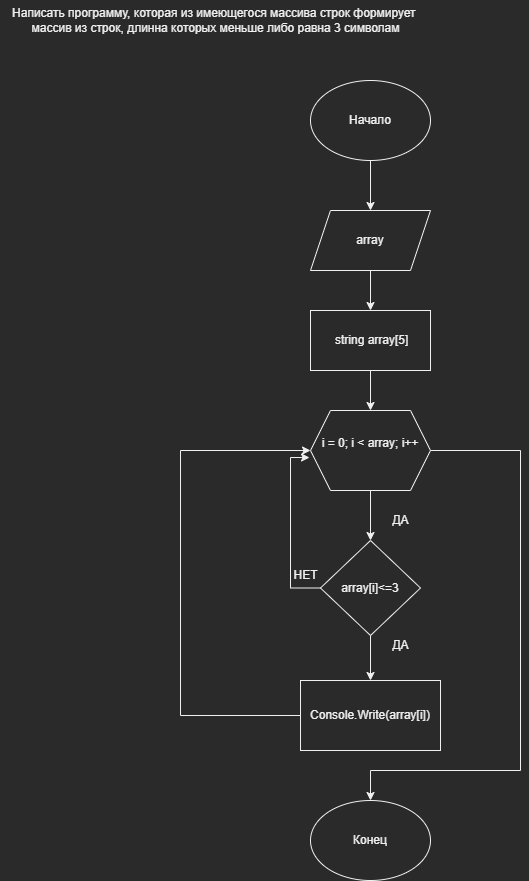

The diagram above was exported from draw.io. Its source (the exported page's mxGraphModel, read from the mxfile embedded in the PNG):
<mxGraphModel dx="1038" dy="641" grid="1" gridSize="10" guides="1" tooltips="1" connect="1" arrows="1" fold="1" page="1" pageScale="1" pageWidth="827" pageHeight="1169" math="0" shadow="0">
  <root>
    <mxCell id="0" />
    <mxCell id="1" parent="0" />
    <mxCell id="J9E9H0dvgVHKW9ZVsUah-1" style="edgeStyle=orthogonalEdgeStyle;rounded=0;orthogonalLoop=1;jettySize=auto;html=1;entryX=0.5;entryY=0;entryDx=0;entryDy=0;" parent="1" source="J9E9H0dvgVHKW9ZVsUah-2" target="J9E9H0dvgVHKW9ZVsUah-4" edge="1">
      <mxGeometry relative="1" as="geometry" />
    </mxCell>
    <mxCell id="J9E9H0dvgVHKW9ZVsUah-2" value="Начало" style="ellipse;whiteSpace=wrap;html=1;" parent="1" vertex="1">
      <mxGeometry x="340" y="90" width="120" height="80" as="geometry" />
    </mxCell>
    <mxCell id="J9E9H0dvgVHKW9ZVsUah-3" style="edgeStyle=orthogonalEdgeStyle;rounded=0;orthogonalLoop=1;jettySize=auto;html=1;entryX=0.5;entryY=0;entryDx=0;entryDy=0;" parent="1" source="J9E9H0dvgVHKW9ZVsUah-4" target="J9E9H0dvgVHKW9ZVsUah-6" edge="1">
      <mxGeometry relative="1" as="geometry">
        <mxPoint x="400" y="310" as="targetPoint" />
      </mxGeometry>
    </mxCell>
    <mxCell id="J9E9H0dvgVHKW9ZVsUah-4" value="array" style="shape=parallelogram;perimeter=parallelogramPerimeter;whiteSpace=wrap;html=1;fixedSize=1;" parent="1" vertex="1">
      <mxGeometry x="340" y="220" width="120" height="60" as="geometry" />
    </mxCell>
    <mxCell id="J9E9H0dvgVHKW9ZVsUah-5" style="edgeStyle=orthogonalEdgeStyle;rounded=0;orthogonalLoop=1;jettySize=auto;html=1;entryX=0.5;entryY=0;entryDx=0;entryDy=0;" parent="1" source="J9E9H0dvgVHKW9ZVsUah-6" edge="1">
      <mxGeometry relative="1" as="geometry">
        <mxPoint x="400" y="420" as="targetPoint" />
      </mxGeometry>
    </mxCell>
    <mxCell id="J9E9H0dvgVHKW9ZVsUah-6" value="&amp;nbsp;string array[5]" style="rounded=0;whiteSpace=wrap;html=1;" parent="1" vertex="1">
      <mxGeometry x="340" y="320" width="120" height="60" as="geometry" />
    </mxCell>
    <mxCell id="J9E9H0dvgVHKW9ZVsUah-7" style="edgeStyle=orthogonalEdgeStyle;rounded=0;orthogonalLoop=1;jettySize=auto;html=1;entryX=0.5;entryY=0;entryDx=0;entryDy=0;exitX=0.5;exitY=1;exitDx=0;exitDy=0;exitPerimeter=0;" parent="1" source="J9E9H0dvgVHKW9ZVsUah-12" target="J9E9H0dvgVHKW9ZVsUah-14" edge="1">
      <mxGeometry relative="1" as="geometry">
        <mxPoint x="400" y="510" as="sourcePoint" />
        <mxPoint x="400" y="540" as="targetPoint" />
        <Array as="points" />
      </mxGeometry>
    </mxCell>
    <mxCell id="J9E9H0dvgVHKW9ZVsUah-8" style="edgeStyle=orthogonalEdgeStyle;rounded=0;orthogonalLoop=1;jettySize=auto;html=1;entryX=0.5;entryY=0;entryDx=0;entryDy=0;" parent="1" target="J9E9H0dvgVHKW9ZVsUah-10" edge="1">
      <mxGeometry relative="1" as="geometry">
        <mxPoint x="400" y="600" as="sourcePoint" />
      </mxGeometry>
    </mxCell>
    <mxCell id="J9E9H0dvgVHKW9ZVsUah-9" style="edgeStyle=orthogonalEdgeStyle;rounded=0;orthogonalLoop=1;jettySize=auto;html=1;entryX=0;entryY=0.5;entryDx=0;entryDy=0;" parent="1" source="J9E9H0dvgVHKW9ZVsUah-10" target="J9E9H0dvgVHKW9ZVsUah-12" edge="1">
      <mxGeometry relative="1" as="geometry">
        <Array as="points">
          <mxPoint x="210" y="725" />
          <mxPoint x="210" y="460" />
        </Array>
      </mxGeometry>
    </mxCell>
    <mxCell id="J9E9H0dvgVHKW9ZVsUah-10" value="Console.Write(array[i])" style="rounded=0;whiteSpace=wrap;html=1;" parent="1" vertex="1">
      <mxGeometry x="330" y="690" width="140" height="70" as="geometry" />
    </mxCell>
    <mxCell id="J9E9H0dvgVHKW9ZVsUah-11" style="edgeStyle=orthogonalEdgeStyle;rounded=0;orthogonalLoop=1;jettySize=auto;html=1;entryX=0.5;entryY=0;entryDx=0;entryDy=0;" parent="1" source="J9E9H0dvgVHKW9ZVsUah-12" target="J9E9H0dvgVHKW9ZVsUah-18" edge="1">
      <mxGeometry relative="1" as="geometry">
        <mxPoint x="610" y="870" as="targetPoint" />
        <Array as="points">
          <mxPoint x="550" y="460" />
          <mxPoint x="550" y="780" />
          <mxPoint x="400" y="780" />
        </Array>
      </mxGeometry>
    </mxCell>
    <mxCell id="J9E9H0dvgVHKW9ZVsUah-12" value="&#10;&lt;span style=&quot;color: rgb(240, 240, 240); font-family: Helvetica; font-size: 12px; font-style: normal; font-variant-ligatures: normal; font-variant-caps: normal; font-weight: 400; letter-spacing: normal; orphans: 2; text-align: center; text-indent: 0px; text-transform: none; widows: 2; word-spacing: 0px; -webkit-text-stroke-width: 0px; background-color: rgb(42, 42, 42); text-decoration-thickness: initial; text-decoration-style: initial; text-decoration-color: initial; float: none; display: inline !important;&quot;&gt;i = 0; i &amp;lt; array; i++&lt;/span&gt;&#10;&#10;" style="shape=hexagon;perimeter=hexagonPerimeter2;whiteSpace=wrap;html=1;fixedSize=1;" parent="1" vertex="1">
      <mxGeometry x="340" y="420" width="120" height="80" as="geometry" />
    </mxCell>
    <mxCell id="J9E9H0dvgVHKW9ZVsUah-13" style="edgeStyle=orthogonalEdgeStyle;rounded=0;orthogonalLoop=1;jettySize=auto;html=1;entryX=-0.008;entryY=0.588;entryDx=0;entryDy=0;entryPerimeter=0;" parent="1" source="J9E9H0dvgVHKW9ZVsUah-14" target="J9E9H0dvgVHKW9ZVsUah-12" edge="1">
      <mxGeometry relative="1" as="geometry">
        <Array as="points">
          <mxPoint x="320" y="598" />
          <mxPoint x="320" y="467" />
        </Array>
      </mxGeometry>
    </mxCell>
    <mxCell id="J9E9H0dvgVHKW9ZVsUah-14" value="array[i]&amp;lt;=3" style="rhombus;whiteSpace=wrap;html=1;" parent="1" vertex="1">
      <mxGeometry x="350" y="550" width="100" height="95" as="geometry" />
    </mxCell>
    <mxCell id="J9E9H0dvgVHKW9ZVsUah-15" value="ДА" style="text;html=1;align=center;verticalAlign=middle;resizable=0;points=[];autosize=1;strokeColor=none;fillColor=none;" parent="1" vertex="1">
      <mxGeometry x="410" y="515" width="40" height="30" as="geometry" />
    </mxCell>
    <mxCell id="J9E9H0dvgVHKW9ZVsUah-16" value="ДА" style="text;html=1;align=center;verticalAlign=middle;resizable=0;points=[];autosize=1;strokeColor=none;fillColor=none;" parent="1" vertex="1">
      <mxGeometry x="410" y="640" width="40" height="30" as="geometry" />
    </mxCell>
    <mxCell id="J9E9H0dvgVHKW9ZVsUah-17" value="НЕТ" style="text;html=1;align=center;verticalAlign=middle;resizable=0;points=[];autosize=1;strokeColor=none;fillColor=none;" parent="1" vertex="1">
      <mxGeometry x="310" y="570" width="50" height="30" as="geometry" />
    </mxCell>
    <mxCell id="J9E9H0dvgVHKW9ZVsUah-18" value="Конец" style="ellipse;whiteSpace=wrap;html=1;" parent="1" vertex="1">
      <mxGeometry x="340" y="810" width="120" height="80" as="geometry" />
    </mxCell>
    <mxCell id="J9E9H0dvgVHKW9ZVsUah-19" value="Написать программу, которая из имеющегося массива строк формирует&amp;nbsp;&lt;br&gt;массив из строк, длинна которых меньше либо равна 3 символам" style="text;html=1;align=center;verticalAlign=middle;resizable=0;points=[];autosize=1;strokeColor=none;fillColor=none;" parent="1" vertex="1">
      <mxGeometry x="30" y="10" width="430" height="40" as="geometry" />
    </mxCell>
  </root>
</mxGraphModel>